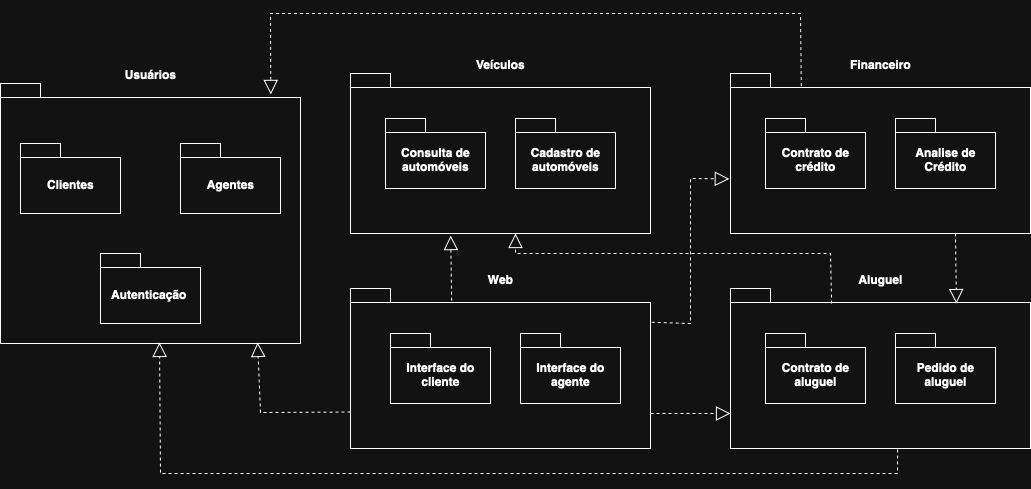

The diagram above was exported from draw.io. Its source (the exported page's mxGraphModel, read from the mxfile embedded in the PNG):
<mxGraphModel dx="2156" dy="774" grid="1" gridSize="10" guides="1" tooltips="1" connect="1" arrows="1" fold="1" page="1" pageScale="1" pageWidth="827" pageHeight="1169" background="none" math="0" shadow="0">
  <root>
    <mxCell id="0" />
    <mxCell id="1" parent="0" />
    <mxCell id="OG2M2oD-qQvssLYu2zgq-25" value="Usuários" style="shape=folder;fontStyle=1;spacingTop=10;tabWidth=40;tabHeight=14;tabPosition=left;html=1;whiteSpace=wrap;align=center;labelPosition=center;verticalLabelPosition=top;verticalAlign=bottom;" vertex="1" parent="1">
      <mxGeometry x="-170" y="90" width="300" height="260" as="geometry" />
    </mxCell>
    <mxCell id="OG2M2oD-qQvssLYu2zgq-26" value="Clientes" style="shape=folder;fontStyle=1;spacingTop=10;tabWidth=40;tabHeight=14;tabPosition=left;html=1;whiteSpace=wrap;container=1;" vertex="1" parent="1">
      <mxGeometry x="-150" y="150" width="100" height="70" as="geometry" />
    </mxCell>
    <mxCell id="OG2M2oD-qQvssLYu2zgq-27" value="Agentes" style="shape=folder;fontStyle=1;spacingTop=10;tabWidth=40;tabHeight=14;tabPosition=left;html=1;whiteSpace=wrap;container=1;" vertex="1" parent="1">
      <mxGeometry x="10" y="150" width="100" height="70" as="geometry" />
    </mxCell>
    <mxCell id="OG2M2oD-qQvssLYu2zgq-28" value="Autenticação&amp;nbsp;" style="shape=folder;fontStyle=1;spacingTop=10;tabWidth=40;tabHeight=14;tabPosition=left;html=1;whiteSpace=wrap;container=1;" vertex="1" parent="1">
      <mxGeometry x="-70" y="260" width="100" height="70" as="geometry" />
    </mxCell>
    <mxCell id="OG2M2oD-qQvssLYu2zgq-29" value="Veículos" style="shape=folder;fontStyle=1;spacingTop=10;tabWidth=40;tabHeight=14;tabPosition=left;html=1;whiteSpace=wrap;labelPosition=center;verticalLabelPosition=top;align=center;verticalAlign=bottom;" vertex="1" parent="1">
      <mxGeometry x="180" y="80" width="300" height="160" as="geometry" />
    </mxCell>
    <mxCell id="OG2M2oD-qQvssLYu2zgq-31" value="Consulta de automóveis" style="shape=folder;fontStyle=1;spacingTop=10;tabWidth=40;tabHeight=14;tabPosition=left;html=1;whiteSpace=wrap;" vertex="1" parent="1">
      <mxGeometry x="215" y="125" width="100" height="70" as="geometry" />
    </mxCell>
    <mxCell id="OG2M2oD-qQvssLYu2zgq-32" value="Cadastro de automóveis" style="shape=folder;fontStyle=1;spacingTop=10;tabWidth=40;tabHeight=14;tabPosition=left;html=1;whiteSpace=wrap;" vertex="1" parent="1">
      <mxGeometry x="345" y="125" width="100" height="70" as="geometry" />
    </mxCell>
    <mxCell id="OG2M2oD-qQvssLYu2zgq-34" value="Web" style="shape=folder;fontStyle=1;spacingTop=10;tabWidth=40;tabHeight=14;tabPosition=left;html=1;whiteSpace=wrap;labelPosition=center;verticalLabelPosition=top;align=center;verticalAlign=bottom;" vertex="1" parent="1">
      <mxGeometry x="180" y="295" width="300" height="160" as="geometry" />
    </mxCell>
    <mxCell id="OG2M2oD-qQvssLYu2zgq-38" value="" style="group" vertex="1" connectable="0" parent="1">
      <mxGeometry x="220" y="340" width="230" height="70" as="geometry" />
    </mxCell>
    <mxCell id="OG2M2oD-qQvssLYu2zgq-36" value="Interface do cliente" style="shape=folder;fontStyle=1;spacingTop=10;tabWidth=40;tabHeight=14;tabPosition=left;html=1;whiteSpace=wrap;" vertex="1" parent="OG2M2oD-qQvssLYu2zgq-38">
      <mxGeometry width="100" height="70" as="geometry" />
    </mxCell>
    <mxCell id="OG2M2oD-qQvssLYu2zgq-37" value="Interface do agente" style="shape=folder;fontStyle=1;spacingTop=10;tabWidth=40;tabHeight=14;tabPosition=left;html=1;whiteSpace=wrap;" vertex="1" parent="OG2M2oD-qQvssLYu2zgq-38">
      <mxGeometry x="130" width="100" height="70" as="geometry" />
    </mxCell>
    <mxCell id="OG2M2oD-qQvssLYu2zgq-40" value="Financeiro" style="shape=folder;fontStyle=1;spacingTop=10;tabWidth=40;tabHeight=14;tabPosition=left;html=1;whiteSpace=wrap;labelPosition=center;verticalLabelPosition=top;align=center;verticalAlign=bottom;" vertex="1" parent="1">
      <mxGeometry x="560" y="80" width="300" height="160" as="geometry" />
    </mxCell>
    <mxCell id="OG2M2oD-qQvssLYu2zgq-44" value="" style="group" vertex="1" connectable="0" parent="1">
      <mxGeometry x="595" y="125" width="230" height="70" as="geometry" />
    </mxCell>
    <mxCell id="OG2M2oD-qQvssLYu2zgq-42" value="Contrato de crédito" style="shape=folder;fontStyle=1;spacingTop=10;tabWidth=40;tabHeight=14;tabPosition=left;html=1;whiteSpace=wrap;" vertex="1" parent="OG2M2oD-qQvssLYu2zgq-44">
      <mxGeometry width="100" height="70" as="geometry" />
    </mxCell>
    <mxCell id="OG2M2oD-qQvssLYu2zgq-43" value="Analise de Crédito" style="shape=folder;fontStyle=1;spacingTop=10;tabWidth=40;tabHeight=14;tabPosition=left;html=1;whiteSpace=wrap;" vertex="1" parent="OG2M2oD-qQvssLYu2zgq-44">
      <mxGeometry x="130" width="100" height="70" as="geometry" />
    </mxCell>
    <mxCell id="OG2M2oD-qQvssLYu2zgq-45" value="Aluguel" style="shape=folder;fontStyle=1;spacingTop=10;tabWidth=40;tabHeight=14;tabPosition=left;html=1;whiteSpace=wrap;labelPosition=center;verticalLabelPosition=top;align=center;verticalAlign=bottom;" vertex="1" parent="1">
      <mxGeometry x="560" y="295" width="300" height="160" as="geometry" />
    </mxCell>
    <mxCell id="OG2M2oD-qQvssLYu2zgq-47" value="Pedido de aluguel" style="shape=folder;fontStyle=1;spacingTop=10;tabWidth=40;tabHeight=14;tabPosition=left;html=1;whiteSpace=wrap;container=1;" vertex="1" parent="1">
      <mxGeometry x="725" y="340" width="100" height="70" as="geometry" />
    </mxCell>
    <mxCell id="OG2M2oD-qQvssLYu2zgq-48" value="Contrato de aluguel" style="shape=folder;fontStyle=1;spacingTop=10;tabWidth=40;tabHeight=14;tabPosition=left;html=1;whiteSpace=wrap;" vertex="1" parent="1">
      <mxGeometry x="595" y="340" width="100" height="70" as="geometry" />
    </mxCell>
    <mxCell id="OG2M2oD-qQvssLYu2zgq-55" value="" style="endArrow=block;dashed=1;endFill=0;endSize=12;html=1;rounded=0;entryX=0.53;entryY=0.996;entryDx=0;entryDy=0;entryPerimeter=0;exitX=0.557;exitY=1.006;exitDx=0;exitDy=0;exitPerimeter=0;" edge="1" parent="1" source="OG2M2oD-qQvssLYu2zgq-45" target="OG2M2oD-qQvssLYu2zgq-25">
      <mxGeometry width="160" relative="1" as="geometry">
        <mxPoint x="720" y="500" as="sourcePoint" />
        <mxPoint x="470" y="350" as="targetPoint" />
        <Array as="points">
          <mxPoint x="727" y="480" />
          <mxPoint x="-10" y="480" />
        </Array>
      </mxGeometry>
    </mxCell>
    <mxCell id="OG2M2oD-qQvssLYu2zgq-56" value="" style="endArrow=block;dashed=1;endFill=0;endSize=12;html=1;rounded=0;exitX=0.337;exitY=0.094;exitDx=0;exitDy=0;exitPerimeter=0;" edge="1" parent="1" source="OG2M2oD-qQvssLYu2zgq-45">
      <mxGeometry width="160" relative="1" as="geometry">
        <mxPoint x="185" y="240" as="sourcePoint" />
        <mxPoint x="345" y="240" as="targetPoint" />
        <Array as="points">
          <mxPoint x="660" y="260" />
          <mxPoint x="345" y="260" />
        </Array>
      </mxGeometry>
    </mxCell>
    <mxCell id="OG2M2oD-qQvssLYu2zgq-57" value="" style="endArrow=block;dashed=1;endFill=0;endSize=12;html=1;rounded=0;exitX=0.75;exitY=1;exitDx=0;exitDy=0;exitPerimeter=0;entryX=0.753;entryY=0.094;entryDx=0;entryDy=0;entryPerimeter=0;" edge="1" parent="1" source="OG2M2oD-qQvssLYu2zgq-40" target="OG2M2oD-qQvssLYu2zgq-45">
      <mxGeometry width="160" relative="1" as="geometry">
        <mxPoint x="310" y="310" as="sourcePoint" />
        <mxPoint x="800" y="290" as="targetPoint" />
      </mxGeometry>
    </mxCell>
    <mxCell id="OG2M2oD-qQvssLYu2zgq-59" value="" style="endArrow=block;dashed=1;endFill=0;endSize=12;html=1;rounded=0;exitX=0.236;exitY=0.079;exitDx=0;exitDy=0;exitPerimeter=0;entryX=0.901;entryY=0.042;entryDx=0;entryDy=0;entryPerimeter=0;" edge="1" parent="1" source="OG2M2oD-qQvssLYu2zgq-40" target="OG2M2oD-qQvssLYu2zgq-25">
      <mxGeometry width="160" relative="1" as="geometry">
        <mxPoint x="660" y="20" as="sourcePoint" />
        <mxPoint x="110" y="70" as="targetPoint" />
        <Array as="points">
          <mxPoint x="630" y="20" />
          <mxPoint x="340" y="20" />
          <mxPoint x="100" y="20" />
        </Array>
      </mxGeometry>
    </mxCell>
    <mxCell id="OG2M2oD-qQvssLYu2zgq-60" value="" style="endArrow=block;dashed=1;endFill=0;endSize=12;html=1;rounded=0;" edge="1" parent="1">
      <mxGeometry width="160" relative="1" as="geometry">
        <mxPoint x="480" y="420" as="sourcePoint" />
        <mxPoint x="560" y="420" as="targetPoint" />
      </mxGeometry>
    </mxCell>
    <mxCell id="OG2M2oD-qQvssLYu2zgq-61" value="" style="endArrow=block;dashed=1;endFill=0;endSize=12;html=1;rounded=0;exitX=0;exitY=0;exitDx=0;exitDy=123.5;exitPerimeter=0;entryX=0.857;entryY=0.996;entryDx=0;entryDy=0;entryPerimeter=0;" edge="1" parent="1" source="OG2M2oD-qQvssLYu2zgq-34" target="OG2M2oD-qQvssLYu2zgq-25">
      <mxGeometry width="160" relative="1" as="geometry">
        <mxPoint x="140" y="410" as="sourcePoint" />
        <mxPoint x="220" y="410" as="targetPoint" />
        <Array as="points">
          <mxPoint x="90" y="419" />
        </Array>
      </mxGeometry>
    </mxCell>
    <mxCell id="OG2M2oD-qQvssLYu2zgq-63" value="" style="endArrow=block;dashed=1;endFill=0;endSize=12;html=1;rounded=0;entryX=0.334;entryY=1.013;entryDx=0;entryDy=0;entryPerimeter=0;exitX=0.337;exitY=0.076;exitDx=0;exitDy=0;exitPerimeter=0;" edge="1" parent="1" source="OG2M2oD-qQvssLYu2zgq-34" target="OG2M2oD-qQvssLYu2zgq-29">
      <mxGeometry width="160" relative="1" as="geometry">
        <mxPoint x="280" y="300" as="sourcePoint" />
        <mxPoint x="440" y="320" as="targetPoint" />
      </mxGeometry>
    </mxCell>
    <mxCell id="OG2M2oD-qQvssLYu2zgq-64" value="" style="endArrow=block;dashed=1;endFill=0;endSize=12;html=1;rounded=0;entryX=-0.004;entryY=0.659;entryDx=0;entryDy=0;entryPerimeter=0;exitX=1.004;exitY=0.211;exitDx=0;exitDy=0;exitPerimeter=0;" edge="1" parent="1" source="OG2M2oD-qQvssLYu2zgq-34" target="OG2M2oD-qQvssLYu2zgq-40">
      <mxGeometry width="160" relative="1" as="geometry">
        <mxPoint x="490" y="330" as="sourcePoint" />
        <mxPoint x="630" y="330" as="targetPoint" />
        <Array as="points">
          <mxPoint x="520" y="330" />
          <mxPoint x="520" y="185" />
        </Array>
      </mxGeometry>
    </mxCell>
  </root>
</mxGraphModel>